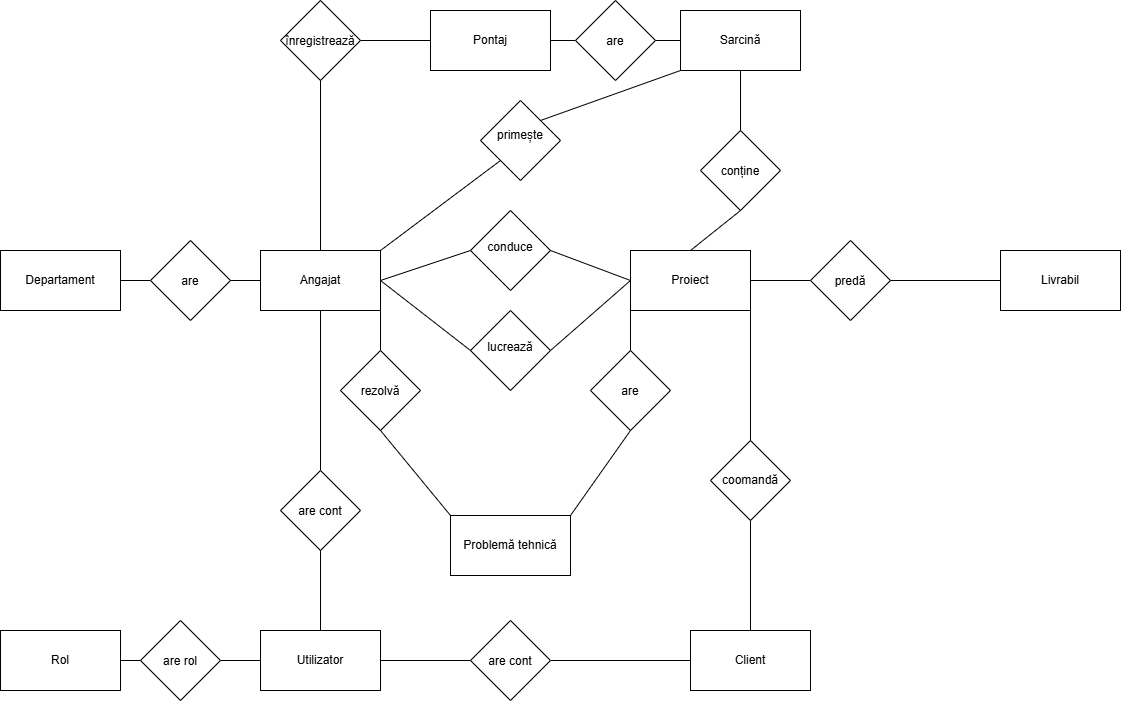

The diagram above was exported from draw.io. Its source (the exported page's mxGraphModel, read from the mxfile embedded in the PNG):
<mxGraphModel dx="1321" dy="737" grid="1" gridSize="10" guides="1" tooltips="1" connect="1" arrows="1" fold="1" page="1" pageScale="1" pageWidth="850" pageHeight="1100" math="0" shadow="0">
  <root>
    <mxCell id="0" />
    <mxCell id="1" parent="0" />
    <mxCell id="NlEfiRkr-SYuiKz0efza-1" parent="1" style="rounded=0;whiteSpace=wrap;html=1;" value="Angajat" vertex="1">
      <mxGeometry height="60" width="120" x="260" y="260" as="geometry" />
    </mxCell>
    <mxCell id="NlEfiRkr-SYuiKz0efza-2" parent="1" style="rounded=0;whiteSpace=wrap;html=1;" value="Departament" vertex="1">
      <mxGeometry height="60" width="120" y="260" as="geometry" />
    </mxCell>
    <mxCell id="NlEfiRkr-SYuiKz0efza-3" parent="1" style="rounded=0;whiteSpace=wrap;html=1;" value="Proiect" vertex="1">
      <mxGeometry height="60" width="120" x="630" y="260" as="geometry" />
    </mxCell>
    <mxCell id="NlEfiRkr-SYuiKz0efza-4" parent="1" style="rounded=0;whiteSpace=wrap;html=1;" value="Client" vertex="1">
      <mxGeometry height="60" width="120" x="690" y="640" as="geometry" />
    </mxCell>
    <mxCell id="NlEfiRkr-SYuiKz0efza-5" parent="1" style="rounded=0;whiteSpace=wrap;html=1;" value="Utilizator" vertex="1">
      <mxGeometry height="60" width="120" x="260" y="640" as="geometry" />
    </mxCell>
    <mxCell id="NlEfiRkr-SYuiKz0efza-8" parent="1" style="rounded=0;whiteSpace=wrap;html=1;" value="Sarcină" vertex="1">
      <mxGeometry height="60" width="120" x="680" y="20" as="geometry" />
    </mxCell>
    <mxCell id="NlEfiRkr-SYuiKz0efza-9" parent="1" style="rounded=0;whiteSpace=wrap;html=1;" value="Pontaj" vertex="1">
      <mxGeometry height="60" width="120" x="430" y="20" as="geometry" />
    </mxCell>
    <mxCell id="NlEfiRkr-SYuiKz0efza-11" parent="1" style="rounded=0;whiteSpace=wrap;html=1;" value="Problemă tehnică" vertex="1">
      <mxGeometry height="60" width="120" x="450" y="525" as="geometry" />
    </mxCell>
    <mxCell id="NlEfiRkr-SYuiKz0efza-12" parent="1" style="rounded=0;whiteSpace=wrap;html=1;" value="Livrabil" vertex="1">
      <mxGeometry height="60" width="120" x="1000" y="260" as="geometry" />
    </mxCell>
    <mxCell id="NlEfiRkr-SYuiKz0efza-13" parent="1" style="rounded=0;whiteSpace=wrap;html=1;" value="Rol" vertex="1">
      <mxGeometry height="60" width="120" y="640" as="geometry" />
    </mxCell>
    <mxCell id="NlEfiRkr-SYuiKz0efza-16" edge="1" parent="1" source="NlEfiRkr-SYuiKz0efza-30" style="endArrow=none;html=1;rounded=0;exitX=1;exitY=0.5;exitDx=0;exitDy=0;" target="NlEfiRkr-SYuiKz0efza-1" value="">
      <mxGeometry height="50" relative="1" width="50" as="geometry">
        <mxPoint x="400" y="420" as="sourcePoint" />
        <mxPoint x="450" y="370" as="targetPoint" />
      </mxGeometry>
    </mxCell>
    <mxCell id="NlEfiRkr-SYuiKz0efza-17" edge="1" parent="1" source="NlEfiRkr-SYuiKz0efza-47" style="endArrow=none;html=1;rounded=0;exitX=1;exitY=0.5;exitDx=0;exitDy=0;entryX=0;entryY=0.5;entryDx=0;entryDy=0;" target="NlEfiRkr-SYuiKz0efza-3" value="">
      <mxGeometry height="50" relative="1" width="50" as="geometry">
        <mxPoint x="390" y="480" as="sourcePoint" />
        <mxPoint x="440" y="430" as="targetPoint" />
      </mxGeometry>
    </mxCell>
    <mxCell id="NlEfiRkr-SYuiKz0efza-18" edge="1" parent="1" source="NlEfiRkr-SYuiKz0efza-64" style="endArrow=none;html=1;rounded=0;entryX=0;entryY=0.5;entryDx=0;entryDy=0;exitX=1;exitY=0.5;exitDx=0;exitDy=0;" target="NlEfiRkr-SYuiKz0efza-5" value="">
      <mxGeometry height="50" relative="1" width="50" as="geometry">
        <mxPoint x="400" y="250" as="sourcePoint" />
        <mxPoint x="450" y="200" as="targetPoint" />
      </mxGeometry>
    </mxCell>
    <mxCell id="NlEfiRkr-SYuiKz0efza-19" edge="1" parent="1" source="NlEfiRkr-SYuiKz0efza-35" style="endArrow=none;html=1;rounded=0;entryX=0;entryY=1;entryDx=0;entryDy=0;exitX=1;exitY=0;exitDx=0;exitDy=0;" target="NlEfiRkr-SYuiKz0efza-8" value="">
      <mxGeometry height="50" relative="1" width="50" as="geometry">
        <mxPoint x="330" y="220" as="sourcePoint" />
        <mxPoint x="380" y="170" as="targetPoint" />
      </mxGeometry>
    </mxCell>
    <mxCell id="NlEfiRkr-SYuiKz0efza-20" edge="1" parent="1" source="NlEfiRkr-SYuiKz0efza-62" style="endArrow=none;html=1;rounded=0;entryX=0;entryY=0.5;entryDx=0;entryDy=0;exitX=1;exitY=0.5;exitDx=0;exitDy=0;" target="NlEfiRkr-SYuiKz0efza-4" value="">
      <mxGeometry height="50" relative="1" width="50" as="geometry">
        <mxPoint x="410" y="420" as="sourcePoint" />
        <mxPoint x="460" y="370" as="targetPoint" />
      </mxGeometry>
    </mxCell>
    <mxCell id="NlEfiRkr-SYuiKz0efza-21" edge="1" parent="1" source="NlEfiRkr-SYuiKz0efza-46" style="endArrow=none;html=1;rounded=0;entryX=1;entryY=0;entryDx=0;entryDy=0;exitX=0.5;exitY=1;exitDx=0;exitDy=0;" target="NlEfiRkr-SYuiKz0efza-11" value="">
      <mxGeometry height="50" relative="1" width="50" as="geometry">
        <mxPoint x="610" y="240" as="sourcePoint" />
        <mxPoint x="660" y="190" as="targetPoint" />
      </mxGeometry>
    </mxCell>
    <mxCell id="NlEfiRkr-SYuiKz0efza-23" edge="1" parent="1" source="NlEfiRkr-SYuiKz0efza-40" style="endArrow=none;html=1;rounded=0;entryX=1;entryY=0.5;entryDx=0;entryDy=0;exitX=0;exitY=0.5;exitDx=0;exitDy=0;" target="NlEfiRkr-SYuiKz0efza-3" value="">
      <mxGeometry height="50" relative="1" width="50" as="geometry">
        <mxPoint x="570" y="410" as="sourcePoint" />
        <mxPoint x="620" y="360" as="targetPoint" />
      </mxGeometry>
    </mxCell>
    <mxCell id="NlEfiRkr-SYuiKz0efza-24" edge="1" parent="1" source="NlEfiRkr-SYuiKz0efza-38" style="endArrow=none;html=1;rounded=0;entryX=0.5;entryY=0;entryDx=0;entryDy=0;exitX=0.5;exitY=0;exitDx=0;exitDy=0;" target="NlEfiRkr-SYuiKz0efza-1" value="">
      <mxGeometry height="50" relative="1" width="50" as="geometry">
        <mxPoint x="340" y="480" as="sourcePoint" />
        <mxPoint x="340" y="320" as="targetPoint" />
      </mxGeometry>
    </mxCell>
    <mxCell id="NlEfiRkr-SYuiKz0efza-26" edge="1" parent="1" source="NlEfiRkr-SYuiKz0efza-60" style="endArrow=none;html=1;rounded=0;entryX=0.5;entryY=1;entryDx=0;entryDy=0;exitX=0.5;exitY=0;exitDx=0;exitDy=0;" target="NlEfiRkr-SYuiKz0efza-1" value="">
      <mxGeometry height="50" relative="1" width="50" as="geometry">
        <mxPoint x="200" y="390" as="sourcePoint" />
        <mxPoint x="250" y="340" as="targetPoint" />
      </mxGeometry>
    </mxCell>
    <mxCell id="NlEfiRkr-SYuiKz0efza-27" edge="1" parent="1" source="NlEfiRkr-SYuiKz0efza-43" style="endArrow=none;html=1;rounded=0;entryX=0.5;entryY=0;entryDx=0;entryDy=0;exitX=0.5;exitY=1;exitDx=0;exitDy=0;" target="NlEfiRkr-SYuiKz0efza-4" value="">
      <mxGeometry height="50" relative="1" width="50" as="geometry">
        <mxPoint x="500" y="390" as="sourcePoint" />
        <mxPoint x="550" y="340" as="targetPoint" />
      </mxGeometry>
    </mxCell>
    <mxCell id="NlEfiRkr-SYuiKz0efza-29" edge="1" parent="1" source="NlEfiRkr-SYuiKz0efza-42" style="endArrow=none;html=1;rounded=0;entryX=0.5;entryY=1;entryDx=0;entryDy=0;exitX=0.5;exitY=0;exitDx=0;exitDy=0;" target="NlEfiRkr-SYuiKz0efza-8" value="">
      <mxGeometry height="50" relative="1" width="50" as="geometry">
        <mxPoint x="450" y="240" as="sourcePoint" />
        <mxPoint x="500" y="190" as="targetPoint" />
      </mxGeometry>
    </mxCell>
    <mxCell id="NlEfiRkr-SYuiKz0efza-33" edge="1" parent="1" source="NlEfiRkr-SYuiKz0efza-2" style="endArrow=none;html=1;rounded=0;exitX=1;exitY=0.5;exitDx=0;exitDy=0;" target="NlEfiRkr-SYuiKz0efza-30" value="">
      <mxGeometry height="50" relative="1" width="50" as="geometry">
        <mxPoint x="120" y="290" as="sourcePoint" />
        <mxPoint x="260" y="290" as="targetPoint" />
      </mxGeometry>
    </mxCell>
    <mxCell id="NlEfiRkr-SYuiKz0efza-30" parent="1" style="rhombus;whiteSpace=wrap;html=1;shapeInside=1;" value="are" vertex="1">
      <mxGeometry height="80" width="80" x="150" y="250" as="geometry" />
    </mxCell>
    <mxCell id="NlEfiRkr-SYuiKz0efza-34" edge="1" parent="1" source="NlEfiRkr-SYuiKz0efza-1" style="endArrow=none;html=1;rounded=0;entryX=0;entryY=1;entryDx=0;entryDy=0;exitX=1;exitY=0;exitDx=0;exitDy=0;" target="NlEfiRkr-SYuiKz0efza-35" value="">
      <mxGeometry height="50" relative="1" width="50" as="geometry">
        <mxPoint x="320" y="260" as="sourcePoint" />
        <mxPoint x="425" y="140" as="targetPoint" />
      </mxGeometry>
    </mxCell>
    <mxCell id="NlEfiRkr-SYuiKz0efza-35" parent="1" style="rhombus;whiteSpace=wrap;html=1;shapeInside=1;" value="primește" vertex="1">
      <mxGeometry height="80" width="80" x="480" y="110" as="geometry" />
    </mxCell>
    <mxCell id="NlEfiRkr-SYuiKz0efza-37" edge="1" parent="1" source="NlEfiRkr-SYuiKz0efza-9" style="endArrow=none;html=1;rounded=0;exitX=0;exitY=0.5;exitDx=0;exitDy=0;" target="NlEfiRkr-SYuiKz0efza-38" value="">
      <mxGeometry height="50" relative="1" width="50" as="geometry">
        <mxPoint x="420" y="60" as="sourcePoint" />
        <mxPoint x="320" y="320" as="targetPoint" />
      </mxGeometry>
    </mxCell>
    <mxCell id="NlEfiRkr-SYuiKz0efza-38" parent="1" style="rhombus;whiteSpace=wrap;html=1;shapeInside=1;" value="înregistrează" vertex="1">
      <mxGeometry height="80" width="80" x="280" y="10" as="geometry" />
    </mxCell>
    <mxCell id="NlEfiRkr-SYuiKz0efza-39" edge="1" parent="1" source="NlEfiRkr-SYuiKz0efza-12" style="endArrow=none;html=1;rounded=0;entryX=1;entryY=0.5;entryDx=0;entryDy=0;exitX=0;exitY=0.5;exitDx=0;exitDy=0;" target="NlEfiRkr-SYuiKz0efza-40" value="">
      <mxGeometry height="50" relative="1" width="50" as="geometry">
        <mxPoint x="830" y="410" as="sourcePoint" />
        <mxPoint x="650" y="320" as="targetPoint" />
      </mxGeometry>
    </mxCell>
    <mxCell id="NlEfiRkr-SYuiKz0efza-40" parent="1" style="rhombus;whiteSpace=wrap;html=1;shapeInside=1;" value="predă" vertex="1">
      <mxGeometry height="80" width="80" x="810" y="250" as="geometry" />
    </mxCell>
    <mxCell id="NlEfiRkr-SYuiKz0efza-41" edge="1" parent="1" source="NlEfiRkr-SYuiKz0efza-3" style="endArrow=none;html=1;rounded=0;exitX=0.5;exitY=0;exitDx=0;exitDy=0;entryX=0.5;entryY=1;entryDx=0;entryDy=0;" target="NlEfiRkr-SYuiKz0efza-42" value="">
      <mxGeometry height="50" relative="1" width="50" as="geometry">
        <mxPoint x="650" y="260" as="sourcePoint" />
        <mxPoint x="545" y="140" as="targetPoint" />
      </mxGeometry>
    </mxCell>
    <mxCell id="NlEfiRkr-SYuiKz0efza-42" parent="1" style="rhombus;whiteSpace=wrap;html=1;shapeInside=1;" value="conține" vertex="1">
      <mxGeometry height="80" width="80" x="700" y="140" as="geometry" />
    </mxCell>
    <mxCell id="NlEfiRkr-SYuiKz0efza-44" edge="1" parent="1" source="NlEfiRkr-SYuiKz0efza-3" style="endArrow=none;html=1;rounded=0;entryX=0.5;entryY=0;entryDx=0;entryDy=0;exitX=1;exitY=1;exitDx=0;exitDy=0;" target="NlEfiRkr-SYuiKz0efza-43" value="">
      <mxGeometry height="50" relative="1" width="50" as="geometry">
        <mxPoint x="650" y="320" as="sourcePoint" />
        <mxPoint x="620" y="630" as="targetPoint" />
      </mxGeometry>
    </mxCell>
    <mxCell id="NlEfiRkr-SYuiKz0efza-43" parent="1" style="rhombus;whiteSpace=wrap;html=1;shapeInside=1;" value="coomandă" vertex="1">
      <mxGeometry height="80" width="80" x="710" y="450" as="geometry" />
    </mxCell>
    <mxCell id="NlEfiRkr-SYuiKz0efza-45" edge="1" parent="1" source="NlEfiRkr-SYuiKz0efza-3" style="endArrow=none;html=1;rounded=0;exitX=0;exitY=1;exitDx=0;exitDy=0;entryX=0.5;entryY=0;entryDx=0;entryDy=0;" target="NlEfiRkr-SYuiKz0efza-46" value="">
      <mxGeometry height="50" relative="1" width="50" as="geometry">
        <mxPoint x="710" y="290" as="sourcePoint" />
        <mxPoint x="890" y="290" as="targetPoint" />
      </mxGeometry>
    </mxCell>
    <mxCell id="NlEfiRkr-SYuiKz0efza-46" parent="1" style="rhombus;whiteSpace=wrap;html=1;shapeInside=1;" value="are" vertex="1">
      <mxGeometry height="80" width="80" x="590" y="360" as="geometry" />
    </mxCell>
    <mxCell id="NlEfiRkr-SYuiKz0efza-48" edge="1" parent="1" source="NlEfiRkr-SYuiKz0efza-1" style="endArrow=none;html=1;rounded=0;exitX=1;exitY=0.5;exitDx=0;exitDy=0;entryX=0;entryY=0.5;entryDx=0;entryDy=0;" target="NlEfiRkr-SYuiKz0efza-47" value="">
      <mxGeometry height="50" relative="1" width="50" as="geometry">
        <mxPoint x="380" y="290" as="sourcePoint" />
        <mxPoint x="590" y="290" as="targetPoint" />
      </mxGeometry>
    </mxCell>
    <mxCell id="NlEfiRkr-SYuiKz0efza-47" parent="1" style="rhombus;whiteSpace=wrap;html=1;shapeInside=1;" value="lucrează" vertex="1">
      <mxGeometry height="80" width="80" x="470" y="320" as="geometry" />
    </mxCell>
    <mxCell id="NlEfiRkr-SYuiKz0efza-50" edge="1" parent="1" source="NlEfiRkr-SYuiKz0efza-52" style="endArrow=none;html=1;rounded=0;entryX=1;entryY=1;entryDx=0;entryDy=0;exitX=0.5;exitY=0;exitDx=0;exitDy=0;" target="NlEfiRkr-SYuiKz0efza-1" value="">
      <mxGeometry height="50" relative="1" width="50" as="geometry">
        <mxPoint x="460" y="490" as="sourcePoint" />
        <mxPoint x="510" y="440" as="targetPoint" />
      </mxGeometry>
    </mxCell>
    <mxCell id="NlEfiRkr-SYuiKz0efza-51" edge="1" parent="1" source="NlEfiRkr-SYuiKz0efza-11" style="endArrow=none;html=1;rounded=0;entryX=0.5;entryY=1;entryDx=0;entryDy=0;exitX=0;exitY=0;exitDx=0;exitDy=0;" target="NlEfiRkr-SYuiKz0efza-52" value="">
      <mxGeometry height="50" relative="1" width="50" as="geometry">
        <mxPoint x="445" y="460" as="sourcePoint" />
        <mxPoint x="380" y="320" as="targetPoint" />
      </mxGeometry>
    </mxCell>
    <mxCell id="NlEfiRkr-SYuiKz0efza-52" parent="1" style="rhombus;whiteSpace=wrap;html=1;shapeInside=1;" value="rezolvă" vertex="1">
      <mxGeometry height="80" width="80" x="340" y="360" as="geometry" />
    </mxCell>
    <mxCell id="NlEfiRkr-SYuiKz0efza-56" parent="1" style="rhombus;whiteSpace=wrap;html=1;shapeInside=1;" value="conduce" vertex="1">
      <mxGeometry height="80" width="80" x="470" y="220" as="geometry" />
    </mxCell>
    <mxCell id="NlEfiRkr-SYuiKz0efza-57" edge="1" parent="1" source="NlEfiRkr-SYuiKz0efza-1" style="endArrow=none;html=1;rounded=0;exitX=1;exitY=0.5;exitDx=0;exitDy=0;entryX=0;entryY=0.5;entryDx=0;entryDy=0;" target="NlEfiRkr-SYuiKz0efza-56" value="">
      <mxGeometry height="50" relative="1" width="50" as="geometry">
        <mxPoint x="510" y="430" as="sourcePoint" />
        <mxPoint x="560" y="380" as="targetPoint" />
      </mxGeometry>
    </mxCell>
    <mxCell id="NlEfiRkr-SYuiKz0efza-58" edge="1" parent="1" source="NlEfiRkr-SYuiKz0efza-56" style="endArrow=none;html=1;rounded=0;entryX=0;entryY=0.5;entryDx=0;entryDy=0;exitX=1;exitY=0.5;exitDx=0;exitDy=0;" target="NlEfiRkr-SYuiKz0efza-3" value="">
      <mxGeometry height="50" relative="1" width="50" as="geometry">
        <mxPoint x="560" y="270" as="sourcePoint" />
        <mxPoint x="610" y="220" as="targetPoint" />
      </mxGeometry>
    </mxCell>
    <mxCell id="NlEfiRkr-SYuiKz0efza-59" edge="1" parent="1" source="NlEfiRkr-SYuiKz0efza-5" style="endArrow=none;html=1;rounded=0;entryX=0.5;entryY=1;entryDx=0;entryDy=0;exitX=0.5;exitY=0;exitDx=0;exitDy=0;" target="NlEfiRkr-SYuiKz0efza-60" value="">
      <mxGeometry height="50" relative="1" width="50" as="geometry">
        <mxPoint x="320" y="720" as="sourcePoint" />
        <mxPoint x="320" y="320" as="targetPoint" />
      </mxGeometry>
    </mxCell>
    <mxCell id="NlEfiRkr-SYuiKz0efza-60" parent="1" style="rhombus;whiteSpace=wrap;html=1;shapeInside=1;" value="are cont" vertex="1">
      <mxGeometry height="80" width="80" x="280" y="480" as="geometry" />
    </mxCell>
    <mxCell id="NlEfiRkr-SYuiKz0efza-61" edge="1" parent="1" source="NlEfiRkr-SYuiKz0efza-5" style="endArrow=none;html=1;rounded=0;entryX=0;entryY=0.5;entryDx=0;entryDy=0;exitX=1;exitY=0.5;exitDx=0;exitDy=0;" target="NlEfiRkr-SYuiKz0efza-62" value="">
      <mxGeometry height="50" relative="1" width="50" as="geometry">
        <mxPoint x="380" y="670" as="sourcePoint" />
        <mxPoint x="690" y="670" as="targetPoint" />
      </mxGeometry>
    </mxCell>
    <mxCell id="NlEfiRkr-SYuiKz0efza-62" parent="1" style="rhombus;whiteSpace=wrap;html=1;shapeInside=1;" value="are cont" vertex="1">
      <mxGeometry height="80" width="80" x="470" y="630" as="geometry" />
    </mxCell>
    <mxCell id="NlEfiRkr-SYuiKz0efza-63" edge="1" parent="1" source="NlEfiRkr-SYuiKz0efza-13" style="endArrow=none;html=1;rounded=0;entryX=0;entryY=0.5;entryDx=0;entryDy=0;exitX=1;exitY=0.5;exitDx=0;exitDy=0;" target="NlEfiRkr-SYuiKz0efza-64" value="">
      <mxGeometry height="50" relative="1" width="50" as="geometry">
        <mxPoint x="120" y="670" as="sourcePoint" />
        <mxPoint x="260" y="670" as="targetPoint" />
      </mxGeometry>
    </mxCell>
    <mxCell id="NlEfiRkr-SYuiKz0efza-64" parent="1" style="rhombus;whiteSpace=wrap;html=1;shapeInside=1;" value="are rol" vertex="1">
      <mxGeometry height="80" width="80" x="140" y="630" as="geometry" />
    </mxCell>
    <mxCell id="NlEfiRkr-SYuiKz0efza-65" edge="1" parent="1" source="NlEfiRkr-SYuiKz0efza-67" style="endArrow=none;html=1;rounded=0;entryX=0;entryY=0.5;entryDx=0;entryDy=0;exitX=1;exitY=0.5;exitDx=0;exitDy=0;" target="NlEfiRkr-SYuiKz0efza-8" value="">
      <mxGeometry height="50" relative="1" width="50" as="geometry">
        <mxPoint x="170" y="170" as="sourcePoint" />
        <mxPoint x="220" y="120" as="targetPoint" />
      </mxGeometry>
    </mxCell>
    <mxCell id="NlEfiRkr-SYuiKz0efza-66" edge="1" parent="1" source="NlEfiRkr-SYuiKz0efza-9" style="endArrow=none;html=1;rounded=0;entryX=0;entryY=0.5;entryDx=0;entryDy=0;exitX=1;exitY=0.5;exitDx=0;exitDy=0;" target="NlEfiRkr-SYuiKz0efza-67" value="">
      <mxGeometry height="50" relative="1" width="50" as="geometry">
        <mxPoint x="550" y="50" as="sourcePoint" />
        <mxPoint x="630" y="50" as="targetPoint" />
      </mxGeometry>
    </mxCell>
    <mxCell id="NlEfiRkr-SYuiKz0efza-67" parent="1" style="rhombus;whiteSpace=wrap;html=1;shapeInside=1;" value="are" vertex="1">
      <mxGeometry height="80" width="80" x="575" y="10" as="geometry" />
    </mxCell>
  </root>
</mxGraphModel>